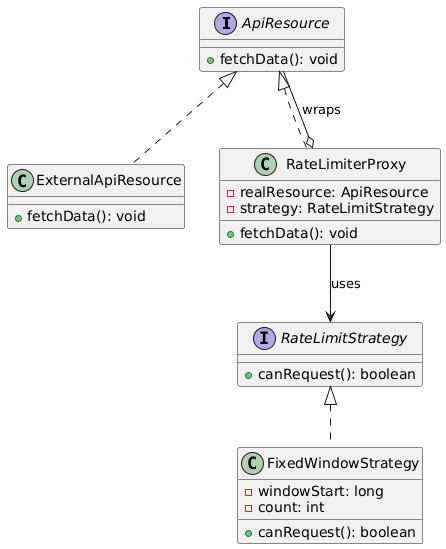

The diagram above was rendered by PlantUML. Its source (embedded in the PNG):
@startuml
interface ApiResource {
    + fetchData(): void
}

class ExternalApiResource {
    + fetchData(): void
}

class RateLimiterProxy {
    - realResource: ApiResource
    - strategy: RateLimitStrategy
    + fetchData(): void
}

interface RateLimitStrategy {
    + canRequest(): boolean
}


class FixedWindowStrategy {
    - windowStart: long
    - count: int
    + canRequest(): boolean
}

ApiResource <|.. ExternalApiResource
ApiResource <|.. RateLimiterProxy
RateLimiterProxy o-- ApiResource : wraps
RateLimiterProxy --> RateLimitStrategy : uses
RateLimitStrategy <|.. FixedWindowStrategy
@enduml